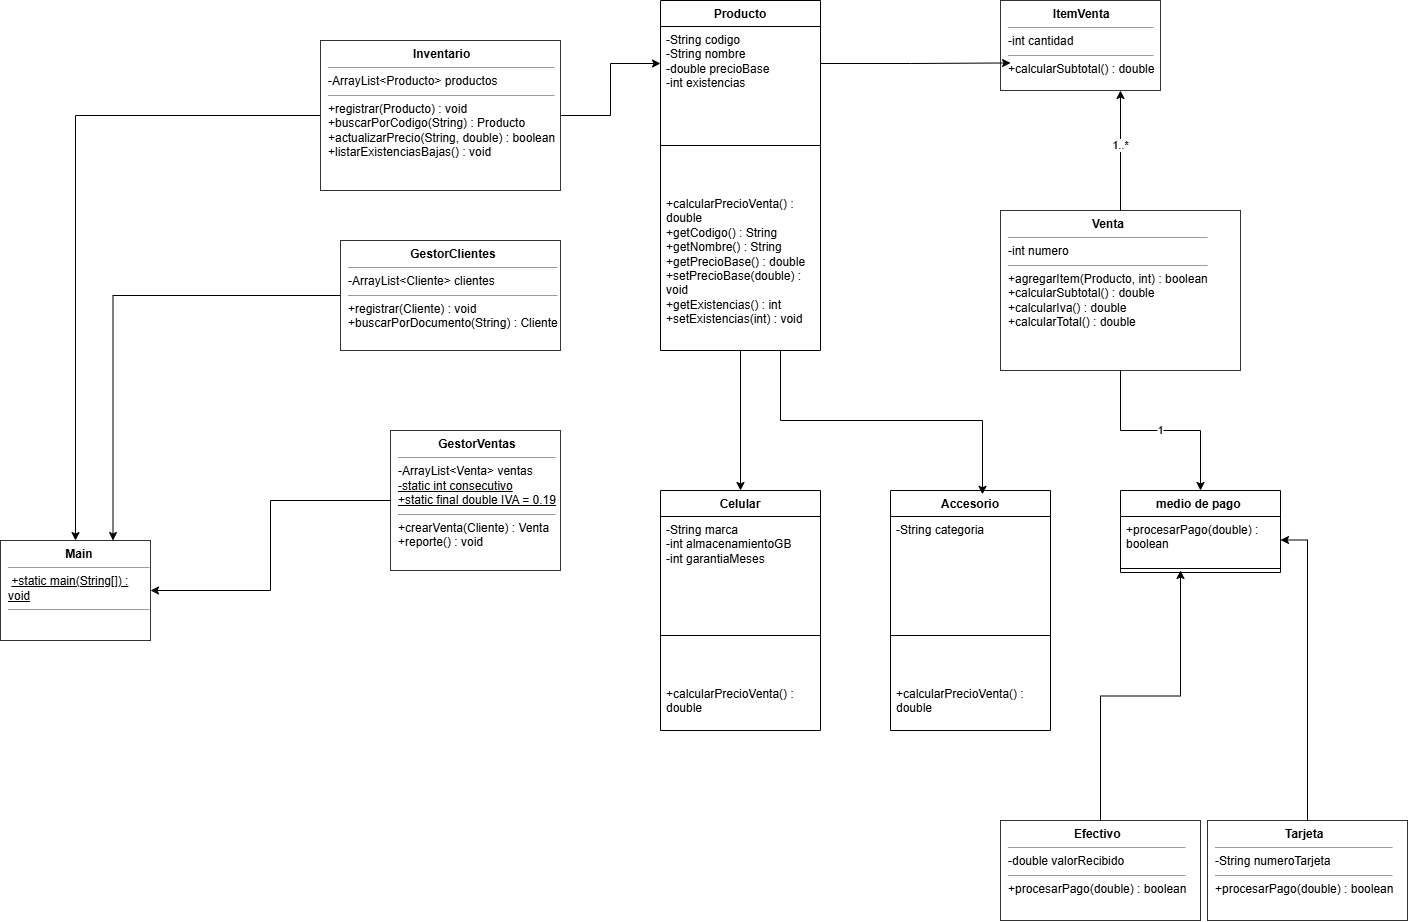

The diagram above was exported from draw.io. Its source (the exported page's mxGraphModel, read from the mxfile embedded in the PNG):
<mxGraphModel dx="2241" dy="777" grid="1" gridSize="10" guides="1" tooltips="1" connect="1" arrows="1" fold="1" page="1" pageScale="1" pageWidth="827" pageHeight="1169" math="0" shadow="0">
  <root>
    <mxCell id="0" />
    <mxCell id="1" parent="0" />
    <mxCell id="r5ZJ3h2ZSBDPAiYWpwYK-10" edge="1" parent="1" source="r5ZJ3h2ZSBDPAiYWpwYK-2" style="edgeStyle=orthogonalEdgeStyle;rounded=0;orthogonalLoop=1;jettySize=auto;html=1;entryX=0.5;entryY=0;entryDx=0;entryDy=0;defaultLabelBackgroundColor=page;" target="r5ZJ3h2ZSBDPAiYWpwYK-6">
      <mxGeometry relative="1" as="geometry" />
    </mxCell>
    <mxCell id="r5ZJ3h2ZSBDPAiYWpwYK-2" parent="1" style="swimlane;fontStyle=1;align=center;verticalAlign=top;childLayout=stackLayout;horizontal=1;startSize=26;horizontalStack=0;resizeParent=1;resizeParentMax=0;resizeLast=0;collapsible=1;marginBottom=0;whiteSpace=wrap;html=1;" value="Producto" vertex="1">
      <mxGeometry height="350" width="160" x="80" y="110" as="geometry" />
    </mxCell>
    <mxCell id="r5ZJ3h2ZSBDPAiYWpwYK-3" parent="r5ZJ3h2ZSBDPAiYWpwYK-2" style="text;strokeColor=none;fillColor=none;align=left;verticalAlign=top;spacingLeft=4;spacingRight=4;overflow=hidden;rotatable=0;points=[[0,0.5],[1,0.5]];portConstraint=eastwest;whiteSpace=wrap;html=1;" value="-String codigo&lt;br&gt;-String nombre&lt;br&gt;-double precioBase&lt;br&gt;-int existencias" vertex="1">
      <mxGeometry height="74" width="160" y="26" as="geometry" />
    </mxCell>
    <mxCell id="r5ZJ3h2ZSBDPAiYWpwYK-4" parent="r5ZJ3h2ZSBDPAiYWpwYK-2" style="line;strokeWidth=1;fillColor=none;align=left;verticalAlign=middle;spacingTop=-1;spacingLeft=3;spacingRight=3;rotatable=0;labelPosition=right;points=[];portConstraint=eastwest;strokeColor=inherit;labelPerimeter=1;" value="" vertex="1">
      <mxGeometry height="90" width="160" y="100" as="geometry" />
    </mxCell>
    <mxCell id="r5ZJ3h2ZSBDPAiYWpwYK-5" parent="r5ZJ3h2ZSBDPAiYWpwYK-2" style="text;strokeColor=none;fillColor=none;align=left;verticalAlign=top;spacingLeft=4;spacingRight=4;overflow=hidden;rotatable=0;points=[[0,0.5],[1,0.5]];portConstraint=eastwest;whiteSpace=wrap;html=1;" value="+calcularPrecioVenta() : double&lt;br&gt;+getCodigo() : String&lt;br&gt;+getNombre() : String&lt;br&gt;+getPrecioBase() : double&lt;br&gt;+setPrecioBase(double) : void&lt;br&gt;+getExistencias() : int&lt;br&gt;+setExistencias(int) : void" vertex="1">
      <mxGeometry height="160" width="160" y="190" as="geometry" />
    </mxCell>
    <mxCell id="r5ZJ3h2ZSBDPAiYWpwYK-6" parent="1" style="swimlane;fontStyle=1;align=center;verticalAlign=top;childLayout=stackLayout;horizontal=1;startSize=26;horizontalStack=0;resizeParent=1;resizeParentMax=0;resizeLast=0;collapsible=1;marginBottom=0;whiteSpace=wrap;html=1;" value="Celular" vertex="1">
      <mxGeometry height="240" width="160" x="80" y="600" as="geometry" />
    </mxCell>
    <mxCell id="r5ZJ3h2ZSBDPAiYWpwYK-7" parent="r5ZJ3h2ZSBDPAiYWpwYK-6" style="text;strokeColor=none;fillColor=none;align=left;verticalAlign=top;spacingLeft=4;spacingRight=4;overflow=hidden;rotatable=0;points=[[0,0.5],[1,0.5]];portConstraint=eastwest;whiteSpace=wrap;html=1;" value="-String marca&lt;br&gt;-int almacenamientoGB&lt;br&gt;-int garantiaMeses" vertex="1">
      <mxGeometry height="74" width="160" y="26" as="geometry" />
    </mxCell>
    <mxCell id="r5ZJ3h2ZSBDPAiYWpwYK-8" parent="r5ZJ3h2ZSBDPAiYWpwYK-6" style="line;strokeWidth=1;fillColor=none;align=left;verticalAlign=middle;spacingTop=-1;spacingLeft=3;spacingRight=3;rotatable=0;labelPosition=right;points=[];portConstraint=eastwest;strokeColor=inherit;labelPerimeter=1;" value="" vertex="1">
      <mxGeometry height="90" width="160" y="100" as="geometry" />
    </mxCell>
    <mxCell id="r5ZJ3h2ZSBDPAiYWpwYK-9" parent="r5ZJ3h2ZSBDPAiYWpwYK-6" style="text;strokeColor=none;fillColor=none;align=left;verticalAlign=top;spacingLeft=4;spacingRight=4;overflow=hidden;rotatable=0;points=[[0,0.5],[1,0.5]];portConstraint=eastwest;whiteSpace=wrap;html=1;" value="+calcularPrecioVenta() : double" vertex="1">
      <mxGeometry height="50" width="160" y="190" as="geometry" />
    </mxCell>
    <mxCell id="r5ZJ3h2ZSBDPAiYWpwYK-11" parent="1" style="swimlane;fontStyle=1;align=center;verticalAlign=top;childLayout=stackLayout;horizontal=1;startSize=26;horizontalStack=0;resizeParent=1;resizeParentMax=0;resizeLast=0;collapsible=1;marginBottom=0;whiteSpace=wrap;html=1;" value="Accesorio" vertex="1">
      <mxGeometry height="240" width="160" x="310" y="600" as="geometry" />
    </mxCell>
    <mxCell id="r5ZJ3h2ZSBDPAiYWpwYK-12" parent="r5ZJ3h2ZSBDPAiYWpwYK-11" style="text;strokeColor=none;fillColor=none;align=left;verticalAlign=top;spacingLeft=4;spacingRight=4;overflow=hidden;rotatable=0;points=[[0,0.5],[1,0.5]];portConstraint=eastwest;whiteSpace=wrap;html=1;" value="-String categoria" vertex="1">
      <mxGeometry height="74" width="160" y="26" as="geometry" />
    </mxCell>
    <mxCell id="r5ZJ3h2ZSBDPAiYWpwYK-13" parent="r5ZJ3h2ZSBDPAiYWpwYK-11" style="line;strokeWidth=1;fillColor=none;align=left;verticalAlign=middle;spacingTop=-1;spacingLeft=3;spacingRight=3;rotatable=0;labelPosition=right;points=[];portConstraint=eastwest;strokeColor=inherit;labelPerimeter=1;" value="" vertex="1">
      <mxGeometry height="90" width="160" y="100" as="geometry" />
    </mxCell>
    <mxCell id="r5ZJ3h2ZSBDPAiYWpwYK-14" parent="r5ZJ3h2ZSBDPAiYWpwYK-11" style="text;strokeColor=none;fillColor=none;align=left;verticalAlign=top;spacingLeft=4;spacingRight=4;overflow=hidden;rotatable=0;points=[[0,0.5],[1,0.5]];portConstraint=eastwest;whiteSpace=wrap;html=1;" value="+calcularPrecioVenta() : double" vertex="1">
      <mxGeometry height="50" width="160" y="190" as="geometry" />
    </mxCell>
    <mxCell id="r5ZJ3h2ZSBDPAiYWpwYK-15" edge="1" parent="1" source="r5ZJ3h2ZSBDPAiYWpwYK-2" style="edgeStyle=orthogonalEdgeStyle;rounded=0;orthogonalLoop=1;jettySize=auto;html=1;exitX=0.75;exitY=1;exitDx=0;exitDy=0;entryX=0.575;entryY=0.016;entryDx=0;entryDy=0;entryPerimeter=0;defaultLabelBackgroundColor=page;" target="r5ZJ3h2ZSBDPAiYWpwYK-11">
      <mxGeometry relative="1" as="geometry" />
    </mxCell>
    <mxCell id="r5ZJ3h2ZSBDPAiYWpwYK-16" parent="1" style="rounded=0;whiteSpace=wrap;html=1;align=left;verticalAlign=top;spacingLeft=6;fillColor=#FFFFFF;strokeColor=#333333;fontSize=12;" value="&lt;div style='text-align:center'&gt;&lt;b&gt;ItemVenta&lt;/b&gt;&lt;/div&gt;&lt;hr size='1'/&gt;-int cantidad&lt;hr size='1'/&gt;+calcularSubtotal() : double" vertex="1">
      <mxGeometry height="90" width="160" x="420" y="110" as="geometry" />
    </mxCell>
    <mxCell id="r5ZJ3h2ZSBDPAiYWpwYK-17" edge="1" parent="1" source="r5ZJ3h2ZSBDPAiYWpwYK-3" style="edgeStyle=orthogonalEdgeStyle;rounded=0;orthogonalLoop=1;jettySize=auto;html=1;exitX=1;exitY=0.5;exitDx=0;exitDy=0;defaultLabelBackgroundColor=page;entryX=0.063;entryY=0.694;entryDx=0;entryDy=0;entryPerimeter=0;" target="r5ZJ3h2ZSBDPAiYWpwYK-16">
      <mxGeometry relative="1" x="-0.108" as="geometry">
        <mxPoint x="410" y="172.433734939759" as="targetPoint" />
      </mxGeometry>
    </mxCell>
    <mxCell id="r5ZJ3h2ZSBDPAiYWpwYK-19" edge="1" parent="1" source="r5ZJ3h2ZSBDPAiYWpwYK-18" style="edgeStyle=orthogonalEdgeStyle;rounded=0;orthogonalLoop=1;jettySize=auto;html=1;entryX=0.75;entryY=1;entryDx=0;entryDy=0;defaultLabelBackgroundColor=page;" target="r5ZJ3h2ZSBDPAiYWpwYK-16">
      <mxGeometry relative="1" as="geometry" />
    </mxCell>
    <mxCell id="r5ZJ3h2ZSBDPAiYWpwYK-20" connectable="0" parent="r5ZJ3h2ZSBDPAiYWpwYK-19" style="edgeLabel;html=1;align=center;verticalAlign=middle;resizable=0;points=[];inheritText=1;defaultLabelBackgroundColor=page;" value="&lt;span style=&quot;background-color: rgb(255, 255, 255);&quot;&gt;1..*&lt;/span&gt;" vertex="1">
      <mxGeometry relative="1" x="0.094" y="1" as="geometry">
        <mxPoint as="offset" />
      </mxGeometry>
    </mxCell>
    <mxCell id="r5ZJ3h2ZSBDPAiYWpwYK-25" edge="1" parent="1" source="r5ZJ3h2ZSBDPAiYWpwYK-18" style="edgeStyle=orthogonalEdgeStyle;rounded=0;orthogonalLoop=1;jettySize=auto;html=1;entryX=0.5;entryY=0;entryDx=0;entryDy=0;defaultLabelBackgroundColor=page;" target="r5ZJ3h2ZSBDPAiYWpwYK-21" value="1">
      <mxGeometry relative="1" as="geometry" />
    </mxCell>
    <mxCell id="r5ZJ3h2ZSBDPAiYWpwYK-18" parent="1" style="rounded=0;whiteSpace=wrap;html=1;align=left;verticalAlign=top;spacingLeft=6;fillColor=#FFFFFF;strokeColor=#333333;fontSize=12;" value="&lt;div style='text-align:center'&gt;&lt;b&gt;Venta&lt;/b&gt;&lt;/div&gt;&lt;hr size='1'/&gt;-int numero&lt;hr size='1'/&gt;+agregarItem(Producto, int) : boolean&lt;br&gt;+calcularSubtotal() : double&lt;br&gt;+calcularIva() : double&lt;br&gt;+calcularTotal() : double" vertex="1">
      <mxGeometry height="160" width="240" x="420" y="320" as="geometry" />
    </mxCell>
    <mxCell id="r5ZJ3h2ZSBDPAiYWpwYK-21" parent="1" style="swimlane;fontStyle=1;align=center;verticalAlign=top;childLayout=stackLayout;horizontal=1;startSize=26;horizontalStack=0;resizeParent=1;resizeParentMax=0;resizeLast=0;collapsible=1;marginBottom=0;whiteSpace=wrap;html=1;" value="medio de pago&amp;nbsp;" vertex="1">
      <mxGeometry height="82" width="160" x="540" y="600" as="geometry" />
    </mxCell>
    <mxCell id="r5ZJ3h2ZSBDPAiYWpwYK-22" parent="r5ZJ3h2ZSBDPAiYWpwYK-21" style="text;strokeColor=none;fillColor=none;align=left;verticalAlign=top;spacingLeft=4;spacingRight=4;overflow=hidden;rotatable=0;points=[[0,0.5],[1,0.5]];portConstraint=eastwest;whiteSpace=wrap;html=1;" value="+procesarPago(double) : boolean" vertex="1">
      <mxGeometry height="47" width="160" y="26" as="geometry" />
    </mxCell>
    <mxCell id="r5ZJ3h2ZSBDPAiYWpwYK-24" parent="r5ZJ3h2ZSBDPAiYWpwYK-21" style="text;strokeColor=none;fillColor=none;align=left;verticalAlign=top;spacingLeft=4;spacingRight=4;overflow=hidden;rotatable=0;points=[[0,0.5],[1,0.5]];portConstraint=eastwest;whiteSpace=wrap;html=1;" value="&lt;br&gt;&lt;div&gt;&lt;br&gt;&lt;/div&gt;" vertex="1">
      <mxGeometry height="1" width="160" y="73" as="geometry" />
    </mxCell>
    <mxCell id="r5ZJ3h2ZSBDPAiYWpwYK-23" parent="r5ZJ3h2ZSBDPAiYWpwYK-21" style="line;strokeWidth=1;fillColor=none;align=left;verticalAlign=middle;spacingTop=-1;spacingLeft=3;spacingRight=3;rotatable=0;labelPosition=right;points=[];portConstraint=eastwest;strokeColor=inherit;labelPerimeter=1;" value="" vertex="1">
      <mxGeometry height="8" width="160" y="74" as="geometry" />
    </mxCell>
    <mxCell id="r5ZJ3h2ZSBDPAiYWpwYK-30" edge="1" parent="1" source="r5ZJ3h2ZSBDPAiYWpwYK-27" style="edgeStyle=orthogonalEdgeStyle;rounded=0;orthogonalLoop=1;jettySize=auto;html=1;defaultLabelBackgroundColor=page;">
      <mxGeometry relative="1" as="geometry">
        <mxPoint x="600" y="680" as="targetPoint" />
      </mxGeometry>
    </mxCell>
    <mxCell id="r5ZJ3h2ZSBDPAiYWpwYK-27" parent="1" style="rounded=0;whiteSpace=wrap;html=1;align=left;verticalAlign=top;spacingLeft=6;fillColor=#FFFFFF;strokeColor=#333333;fontSize=12;" value="&lt;div style='text-align:center'&gt;&lt;b&gt;Efectivo&lt;/b&gt;&lt;/div&gt;&lt;hr size='1'/&gt;-double valorRecibido&lt;hr size='1'/&gt;+procesarPago(double) : boolean" vertex="1">
      <mxGeometry height="100" width="200" x="420" y="930" as="geometry" />
    </mxCell>
    <mxCell id="r5ZJ3h2ZSBDPAiYWpwYK-31" edge="1" parent="1" source="r5ZJ3h2ZSBDPAiYWpwYK-29" style="edgeStyle=orthogonalEdgeStyle;rounded=0;orthogonalLoop=1;jettySize=auto;html=1;defaultLabelBackgroundColor=page;" target="r5ZJ3h2ZSBDPAiYWpwYK-22">
      <mxGeometry relative="1" as="geometry">
        <mxPoint x="910" y="610" as="targetPoint" />
      </mxGeometry>
    </mxCell>
    <mxCell id="r5ZJ3h2ZSBDPAiYWpwYK-29" parent="1" style="rounded=0;whiteSpace=wrap;html=1;align=left;verticalAlign=top;spacingLeft=6;fillColor=#FFFFFF;strokeColor=#333333;fontSize=12;" value="&lt;div style='text-align:center'&gt;&lt;b&gt;Tarjeta&lt;/b&gt;&lt;/div&gt;&lt;hr size='1'/&gt;-String numeroTarjeta&lt;hr size='1'/&gt;+procesarPago(double) : boolean" vertex="1">
      <mxGeometry height="100" width="200" x="627" y="930" as="geometry" />
    </mxCell>
    <mxCell id="r5ZJ3h2ZSBDPAiYWpwYK-38" edge="1" parent="1" source="r5ZJ3h2ZSBDPAiYWpwYK-32" style="edgeStyle=orthogonalEdgeStyle;rounded=0;orthogonalLoop=1;jettySize=auto;html=1;entryX=0.5;entryY=0;entryDx=0;entryDy=0;defaultLabelBackgroundColor=page;" target="r5ZJ3h2ZSBDPAiYWpwYK-35">
      <mxGeometry relative="1" as="geometry" />
    </mxCell>
    <mxCell id="r5ZJ3h2ZSBDPAiYWpwYK-42" edge="1" parent="1" source="r5ZJ3h2ZSBDPAiYWpwYK-32" style="edgeStyle=orthogonalEdgeStyle;rounded=0;orthogonalLoop=1;jettySize=auto;html=1;entryX=0;entryY=0.5;entryDx=0;entryDy=0;defaultLabelBackgroundColor=page;" target="r5ZJ3h2ZSBDPAiYWpwYK-3">
      <mxGeometry relative="1" as="geometry" />
    </mxCell>
    <mxCell id="r5ZJ3h2ZSBDPAiYWpwYK-32" parent="1" style="rounded=0;whiteSpace=wrap;html=1;align=left;verticalAlign=top;spacingLeft=6;fillColor=#FFFFFF;strokeColor=#333333;fontSize=12;" value="&lt;div style='text-align:center'&gt;&lt;b&gt;Inventario&lt;/b&gt;&lt;/div&gt;&lt;hr size='1'/&gt;-ArrayList&amp;lt;Producto&amp;gt; productos&lt;hr size='1'/&gt;+registrar(Producto) : void&lt;br&gt;+buscarPorCodigo(String) : Producto&lt;br&gt;+actualizarPrecio(String, double) : boolean&lt;br&gt;+listarExistenciasBajas() : void" vertex="1">
      <mxGeometry height="150" width="240" x="-260" y="150" as="geometry" />
    </mxCell>
    <mxCell id="r5ZJ3h2ZSBDPAiYWpwYK-39" edge="1" parent="1" source="r5ZJ3h2ZSBDPAiYWpwYK-33" style="edgeStyle=orthogonalEdgeStyle;rounded=0;orthogonalLoop=1;jettySize=auto;html=1;entryX=0.75;entryY=0;entryDx=0;entryDy=0;defaultLabelBackgroundColor=page;" target="r5ZJ3h2ZSBDPAiYWpwYK-35">
      <mxGeometry relative="1" as="geometry" />
    </mxCell>
    <mxCell id="r5ZJ3h2ZSBDPAiYWpwYK-33" parent="1" style="rounded=0;whiteSpace=wrap;html=1;align=left;verticalAlign=top;spacingLeft=6;fillColor=#FFFFFF;strokeColor=#333333;fontSize=12;" value="&lt;div style='text-align:center'&gt;&lt;b&gt;GestorClientes&lt;/b&gt;&lt;/div&gt;&lt;hr size='1'/&gt;-ArrayList&amp;lt;Cliente&amp;gt; clientes&lt;hr size='1'/&gt;+registrar(Cliente) : void&lt;br&gt;+buscarPorDocumento(String) : Cliente" vertex="1">
      <mxGeometry height="110" width="220" x="-240" y="350" as="geometry" />
    </mxCell>
    <mxCell id="r5ZJ3h2ZSBDPAiYWpwYK-40" edge="1" parent="1" source="r5ZJ3h2ZSBDPAiYWpwYK-34" style="edgeStyle=orthogonalEdgeStyle;rounded=0;orthogonalLoop=1;jettySize=auto;html=1;entryX=1;entryY=0.5;entryDx=0;entryDy=0;defaultLabelBackgroundColor=page;" target="r5ZJ3h2ZSBDPAiYWpwYK-35">
      <mxGeometry relative="1" as="geometry" />
    </mxCell>
    <mxCell id="r5ZJ3h2ZSBDPAiYWpwYK-34" parent="1" style="rounded=0;whiteSpace=wrap;html=1;align=left;verticalAlign=top;spacingLeft=6;fillColor=#FFFFFF;strokeColor=#333333;fontSize=12;" value="&lt;div style='text-align:center'&gt;&lt;b&gt;GestorVentas&lt;/b&gt;&lt;/div&gt;&lt;hr size='1'/&gt;-ArrayList&amp;lt;Venta&amp;gt; ventas&lt;br&gt;&lt;u&gt;-static int consecutivo&lt;/u&gt;&lt;br&gt;&lt;u&gt;+static final double IVA = 0.19&lt;/u&gt;&lt;hr size='1'/&gt;+crearVenta(Cliente) : Venta&lt;br&gt;+reporte() : void" vertex="1">
      <mxGeometry height="140" width="170" x="-190" y="540" as="geometry" />
    </mxCell>
    <mxCell id="r5ZJ3h2ZSBDPAiYWpwYK-35" parent="1" style="rounded=0;whiteSpace=wrap;html=1;align=left;verticalAlign=top;spacingLeft=6;fillColor=#FFFFFF;strokeColor=#333333;fontSize=12;" value="&lt;div style=&quot;text-align:center&quot;&gt;&lt;b&gt;Main&lt;/b&gt;&lt;/div&gt;&lt;hr size=&quot;1&quot;&gt;&amp;nbsp;&lt;u&gt;+static main(String[]) : void&lt;/u&gt;&lt;hr size=&quot;1&quot;&gt;" vertex="1">
      <mxGeometry height="100" width="150" x="-580" y="650" as="geometry" />
    </mxCell>
  </root>
</mxGraphModel>